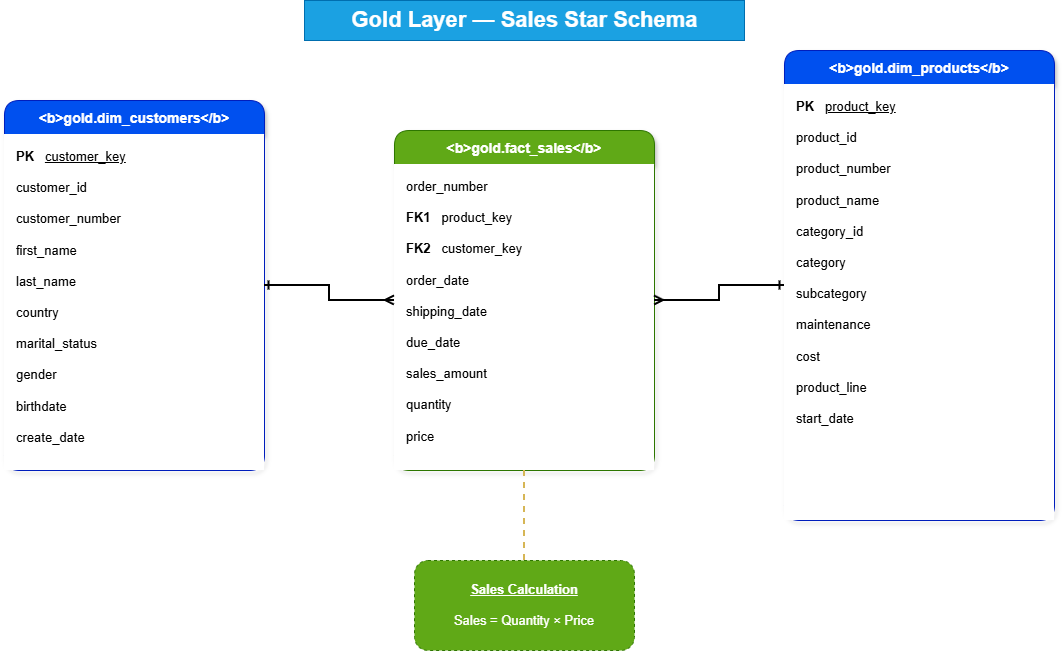

The diagram above was exported from draw.io. Its source (the exported page's mxGraphModel, read from the mxfile embedded in the PNG):
<mxGraphModel dx="1414" dy="743" grid="1" gridSize="10" guides="1" tooltips="1" connect="1" arrows="1" fold="1" page="1" pageScale="1" pageWidth="827" pageHeight="1169" math="0" shadow="0">
  <root>
    <mxCell id="0" />
    <mxCell id="1" parent="0" />
    <mxCell id="5HCEpEyFkpY2oZIHuzh--1" parent="1" style="swimlane;fontStyle=1;horizontal=1;startSize=34;fillColor=#0050ef;strokeColor=#001DBC;rounded=1;shadow=1;fontSize=14;fontColor=#ffffff;" value="&lt;b&gt;gold.dim_customers&lt;/b&gt;" vertex="1">
      <mxGeometry height="370" width="260" x="60" y="120" as="geometry" />
    </mxCell>
    <mxCell id="5HCEpEyFkpY2oZIHuzh--2" parent="5HCEpEyFkpY2oZIHuzh--1" style="text;html=1;align=left;verticalAlign=top;spacingLeft=10;spacingTop=8;fontSize=13;whiteSpace=wrap;overflow=hidden;fontColor=light-dark(#000000,#000000);fillColor=light-dark(#FFFFFF,#FFFFFF);" value="&lt;b&gt;PK&lt;/b&gt; &amp;nbsp; &lt;u&gt;customer_key&lt;/u&gt;&lt;br&gt;&lt;br&gt;customer_id&lt;br&gt;&lt;br&gt;customer_number&lt;br&gt;&lt;br&gt;first_name&lt;br&gt;&lt;br&gt;last_name&lt;br&gt;&lt;br&gt;country&lt;br&gt;&lt;br&gt;marital_status&lt;br&gt;&lt;br&gt;gender&lt;br&gt;&lt;br&gt;birthdate&lt;br&gt;&lt;br&gt;create_date" vertex="1">
      <mxGeometry height="336" width="260" y="34" as="geometry" />
    </mxCell>
    <mxCell id="5HCEpEyFkpY2oZIHuzh--3" parent="1" style="swimlane;fontStyle=1;horizontal=1;startSize=34;fillColor=#60a917;strokeColor=#2D7600;rounded=1;shadow=1;fontSize=14;fontColor=#ffffff;" value="&lt;b&gt;gold.fact_sales&lt;/b&gt;" vertex="1">
      <mxGeometry height="340" width="260" x="450" y="150" as="geometry" />
    </mxCell>
    <mxCell id="5HCEpEyFkpY2oZIHuzh--4" parent="5HCEpEyFkpY2oZIHuzh--3" style="text;html=1;align=left;verticalAlign=top;spacingLeft=10;spacingTop=8;fontSize=13;whiteSpace=wrap;overflow=hidden;fontColor=light-dark(#000000,#000000);fillColor=light-dark(#FFFFFF,#FFFFFF);" value="order_number&lt;br&gt;&lt;br&gt;&lt;b&gt;FK1&lt;/b&gt; &amp;nbsp; product_key&lt;br&gt;&lt;br&gt;&lt;b&gt;FK2&lt;/b&gt; &amp;nbsp; customer_key&lt;br&gt;&lt;br&gt;order_date&lt;br&gt;&lt;br&gt;shipping_date&lt;br&gt;&lt;br&gt;due_date&lt;br&gt;&lt;br&gt;sales_amount&lt;br&gt;&lt;br&gt;quantity&lt;br&gt;&lt;br&gt;price" vertex="1">
      <mxGeometry height="306" width="260" y="34" as="geometry" />
    </mxCell>
    <mxCell id="5HCEpEyFkpY2oZIHuzh--5" parent="1" style="swimlane;fontStyle=1;horizontal=1;startSize=34;fillColor=#0050ef;strokeColor=#001DBC;rounded=1;shadow=1;fontSize=14;fontColor=#ffffff;" value="&lt;b&gt;gold.dim_products&lt;/b&gt;" vertex="1">
      <mxGeometry height="470" width="270" x="840" y="70" as="geometry" />
    </mxCell>
    <mxCell id="5HCEpEyFkpY2oZIHuzh--6" parent="5HCEpEyFkpY2oZIHuzh--5" style="text;html=1;align=left;verticalAlign=top;spacingLeft=10;spacingTop=8;fontSize=13;whiteSpace=wrap;overflow=hidden;fillColor=light-dark(#FFFFFF,#FFFFFF);fontColor=light-dark(#000000,#000000);" value="&lt;b&gt;PK&lt;/b&gt; &amp;nbsp; &lt;u&gt;product_key&lt;/u&gt;&lt;br&gt;&lt;br&gt;product_id&lt;br&gt;&lt;br&gt;product_number&lt;br&gt;&lt;br&gt;product_name&lt;br&gt;&lt;br&gt;category_id&lt;br&gt;&lt;br&gt;category&lt;br&gt;&lt;br&gt;subcategory&lt;br&gt;&lt;br&gt;maintenance&lt;br&gt;&lt;br&gt;cost&lt;br&gt;&lt;br&gt;product_line&lt;br&gt;&lt;br&gt;start_date" vertex="1">
      <mxGeometry height="436" width="270" y="34" as="geometry" />
    </mxCell>
    <mxCell id="5HCEpEyFkpY2oZIHuzh--7" edge="1" parent="1" source="5HCEpEyFkpY2oZIHuzh--1" style="edgeStyle=orthogonalEdgeStyle;rounded=0;orthogonalLoop=1;jettySize=auto;html=1;startArrow=ERone;startFill=0;endArrow=ERmany;endFill=0;strokeWidth=2;strokeColor=light-dark(#000000,#99FFFF);" target="5HCEpEyFkpY2oZIHuzh--3" value="">
      <mxGeometry relative="1" as="geometry" />
    </mxCell>
    <mxCell id="5HCEpEyFkpY2oZIHuzh--8" edge="1" parent="1" source="5HCEpEyFkpY2oZIHuzh--3" style="edgeStyle=orthogonalEdgeStyle;rounded=0;orthogonalLoop=1;jettySize=auto;html=1;startArrow=ERmany;startFill=0;endArrow=ERone;endFill=0;strokeWidth=2;strokeColor=light-dark(#000000,#99FFFF);" target="5HCEpEyFkpY2oZIHuzh--5" value="">
      <mxGeometry relative="1" as="geometry" />
    </mxCell>
    <mxCell id="5HCEpEyFkpY2oZIHuzh--9" parent="1" style="rounded=1;whiteSpace=wrap;html=1;fillColor=#60a917;strokeColor=#2D7600;dashed=1;fontSize=13;align=center;verticalAlign=middle;fontColor=#ffffff;" value="&lt;b&gt;&lt;u&gt;Sales Calculation&lt;/u&gt;&lt;/b&gt;&lt;br&gt;&lt;br&gt;Sales = Quantity × Price" vertex="1">
      <mxGeometry height="90" width="220" x="470" y="580" as="geometry" />
    </mxCell>
    <mxCell id="5HCEpEyFkpY2oZIHuzh--10" edge="1" parent="1" source="5HCEpEyFkpY2oZIHuzh--3" style="edgeStyle=orthogonalEdgeStyle;rounded=0;html=1;dashed=1;endArrow=none;strokeWidth=2;strokeColor=light-dark(#D6B656,#FFD966);" target="5HCEpEyFkpY2oZIHuzh--9" value="">
      <mxGeometry relative="1" as="geometry" />
    </mxCell>
    <mxCell id="5HCEpEyFkpY2oZIHuzh--11" parent="1" style="text;html=1;align=center;verticalAlign=middle;fontSize=22;fontColor=#ffffff;strokeColor=#006EAF;fillColor=#1ba1e2;" value="&lt;b&gt;Gold Layer — Sales Star Schema&lt;/b&gt;" vertex="1">
      <mxGeometry height="40" width="440" x="360" y="20" as="geometry" />
    </mxCell>
  </root>
</mxGraphModel>